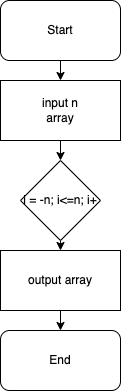

The diagram above was exported from draw.io. Its source (the exported page's mxGraphModel, read from the mxfile embedded in the PNG):
<mxGraphModel dx="649" dy="289" grid="1" gridSize="10" guides="1" tooltips="1" connect="1" arrows="1" fold="1" page="1" pageScale="1" pageWidth="827" pageHeight="1169" math="0" shadow="0">
  <root>
    <mxCell id="0" />
    <mxCell id="1" parent="0" />
    <mxCell id="10" style="edgeStyle=none;html=1;exitX=0.5;exitY=1;exitDx=0;exitDy=0;entryX=0.5;entryY=0;entryDx=0;entryDy=0;" edge="1" parent="1" source="2" target="3">
      <mxGeometry relative="1" as="geometry" />
    </mxCell>
    <mxCell id="2" value="Start" style="rounded=1;whiteSpace=wrap;html=1;" vertex="1" parent="1">
      <mxGeometry x="240" y="40" width="120" height="60" as="geometry" />
    </mxCell>
    <mxCell id="8" style="edgeStyle=none;html=1;exitX=0.5;exitY=1;exitDx=0;exitDy=0;" edge="1" parent="1" source="3" target="4">
      <mxGeometry relative="1" as="geometry" />
    </mxCell>
    <mxCell id="3" value="input n&lt;br&gt;array" style="rounded=0;whiteSpace=wrap;html=1;" vertex="1" parent="1">
      <mxGeometry x="240" y="120" width="120" height="60" as="geometry" />
    </mxCell>
    <mxCell id="7" style="edgeStyle=none;html=1;exitX=0.5;exitY=1;exitDx=0;exitDy=0;entryX=0.5;entryY=0;entryDx=0;entryDy=0;" edge="1" parent="1" source="4" target="5">
      <mxGeometry relative="1" as="geometry" />
    </mxCell>
    <mxCell id="4" value="i = -n; i&amp;lt;=n; i+" style="rhombus;whiteSpace=wrap;html=1;" vertex="1" parent="1">
      <mxGeometry x="260" y="200" width="80" height="80" as="geometry" />
    </mxCell>
    <mxCell id="9" style="edgeStyle=none;html=1;exitX=0.5;exitY=1;exitDx=0;exitDy=0;entryX=0.5;entryY=0;entryDx=0;entryDy=0;" edge="1" parent="1" source="5" target="6">
      <mxGeometry relative="1" as="geometry" />
    </mxCell>
    <mxCell id="5" value="output array" style="rounded=0;whiteSpace=wrap;html=1;" vertex="1" parent="1">
      <mxGeometry x="240" y="290" width="120" height="60" as="geometry" />
    </mxCell>
    <mxCell id="6" value="End" style="rounded=1;whiteSpace=wrap;html=1;" vertex="1" parent="1">
      <mxGeometry x="240" y="370" width="120" height="60" as="geometry" />
    </mxCell>
  </root>
</mxGraphModel>